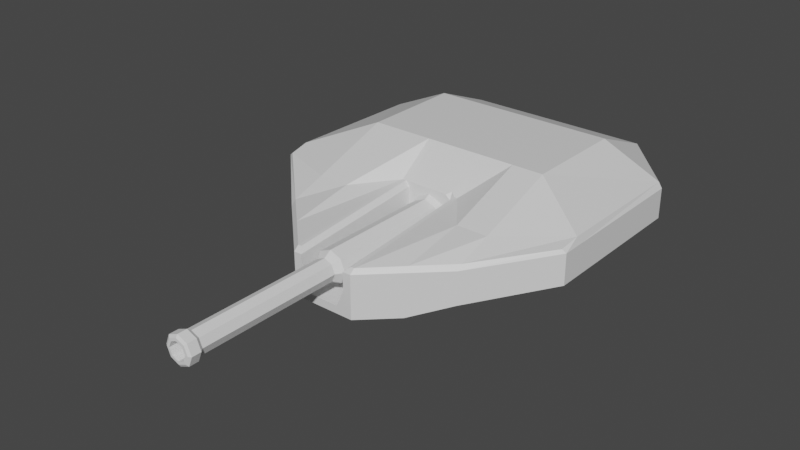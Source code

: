 # Source: IFVTurret.blend  (saved by Blender 2.90.8; exported with 4.5.12 LTS)
import bpy
from mathutils import Matrix  # noqa: F401  (used for matrix-valued properties, if any)

bpy.ops.wm.read_factory_settings(use_empty=True)
scene = bpy.context.scene
scene.name = 'Scene'

# ---- collections
col_collection = bpy.data.collections.new('Collection'); scene.collection.children.link(col_collection)

# ---- materials (node trees are filled in below, after node groups)
mat_material = bpy.data.materials.new('Material')
mat_material.alpha_threshold = 0.0
mat_material.use_transparent_shadow = False
mat_material.line_color = (0.0, 0.0, 0.0, 1.0)

# ---- material node trees
mat_material.use_nodes = True; mat_material.node_tree.nodes.clear()
_N = mat_material.node_tree.nodes; _L = mat_material.node_tree.links
n0 = _N.new('ShaderNodeOutputMaterial'); n0.name = 'Material Output'; n0.location = (300, 300)
n1 = _N.new('ShaderNodeBsdfPrincipled'); n1.name = 'Principled BSDF'; n1.location = (10, 300)
n1.distribution = 'GGX'
n1.subsurface_method = 'BURLEY'
n1.inputs[2].default_value = 0.4
n1.inputs[3].default_value = 1.45
n1.inputs[27].default_value = (0.0, 0.0, 0.0, 1.0)
n1.inputs[28].default_value = 1.0
_L.new(n1.outputs[0], n0.inputs[0])
n0.is_active_output = True

# ---- world
world_world = bpy.data.worlds.new('World'); scene.world = world_world
world_world.use_nodes = True; world_world.node_tree.nodes.clear()
_N = world_world.node_tree.nodes; _L = world_world.node_tree.links
n0 = _N.new('ShaderNodeOutputWorld'); n0.name = 'World Output'; n0.location = (300, 300)
n1 = _N.new('ShaderNodeBackground'); n1.name = 'Background'; n1.location = (10, 300)
n1.inputs[0].default_value = (0.05088, 0.05088, 0.05088, 1.0)
_L.new(n1.outputs[0], n0.inputs[0])
n0.is_active_output = True
world_world.color = (0.05088, 0.05088, 0.05088)
world_world.use_sun_shadow = False
world_world.sun_shadow_jitter_overblur = 0.0

# ---- meshes
me_cube = bpy.data.meshes.new('Cube')
me_cube.from_pydata([(-0.1335, 1.0, -0.2585), (0.1335, 1.0, -0.2585), (0.1801, 1.0, -0.2585), (-0.1801, 1.0, -0.2585), (-0.5404, 1.0, -0.1394), (-0.5404, -0.6872, -0.1394), (-0.1801, -1.033, -0.1965), (0.1801, -1.033, -0.1965), (0.5404, -0.6872, -0.1394), (0.5404, 0.0, -0.1394), (0.1801, 0.0, -0.2585), (-0.1801, 0.0, -0.2585), (-0.5404, 0.0, -0.1394), (-0.5404, -0.4599, 0.1394), (-0.1801, -0.2182, 0.1394), (0.1801, -0.2182, 0.1394), (0.5404, -0.4599, 0.1394), (0.5404, 1.0, -0.1394), (-0.1335, -1.033, -0.1965), (0.1335, -1.033, -0.1965), (0.1335, 0.0, -0.2585), (-0.1335, 0.0, -0.2585), (-0.1335, -0.2203, -0.1965), (0.1335, -0.2203, -0.1965), (-0.9006, -0.3278, -0.05603), (0.9006, -0.3278, -0.05603), (0.9006, 0.0, -0.05603), (-0.9006, 0.0, -0.05603), (-0.1801, 1.0, -0.05603), (0.1801, 1.0, -0.05603), (0.5404, 1.0, -0.05603), (0.5404, -0.6872, -0.05603), (0.1801, -1.033, -0.05603), (-0.1801, -1.033, -0.05603), (-0.5404, -0.6872, -0.05603), (0.9006, 0.5971, -0.05603), (-0.5404, 1.0, -0.05603), (-0.9006, 0.5971, -0.05603), (0.1335, -1.033, -0.05603), (-0.1335, -1.033, -0.05603), (-0.1335, 1.0, -0.05603), (0.1335, 1.0, -0.05603), (0.1335, -0.2203, -0.05603), (-0.1335, -0.2203, -0.05603), (-0.1801, 0.5976, 0.3014), (-0.1335, 0.5976, 0.3014), (0.1335, 0.5976, 0.3014), (-0.5404, 0.5976, 0.3014), (0.1801, 0.5976, 0.3014), (0.5404, 0.5976, 0.3014), (-0.5404, 0.0, 0.3014), (-0.1801, 0.0, 0.3014), (0.1335, 0.0, 0.3014), (0.1801, 0.0, 0.3014), (0.5404, 0.0, 0.3014), (-0.1335, 0.0, 0.3014), (0.3602, 1.0, -0.1965), (0.3602, -0.86, -0.1965), (0.3602, 0.0, -0.1965), (0.3602, -0.4599, 0.1394), (0.3602, -0.86, -0.05603), (0.3602, 1.0, -0.05603), (0.3602, 0.5976, 0.3014), (0.3602, 0.0, 0.3014), (-0.3602, 1.0, -0.1965), (-0.3602, -0.86, -0.1965), (-0.3602, 0.0, -0.1965), (-0.3602, -0.4599, 0.1394), (-0.3602, -0.86, -0.05603), (-0.3602, 1.0, -0.05603), (-0.3602, 0.5976, 0.3014), (-0.3602, 0.0, 0.3014), (-0.1335, -1.033, 0.04755), (0.1335, -1.033, 0.04755), (0.8785, -0.3346, 0.1351), (0.9006, -0.3278, 0.1169), (-0.8785, -0.3346, 0.1351), (-0.9006, -0.3278, 0.1169), (0.9006, -0.1931, 0.1169), (0.8868, -0.2182, 0.1571), (-0.8868, -0.2182, 0.1571), (-0.9006, -0.1931, 0.1169), (0.5404, -0.658, 0.07444), (0.5404, -0.6872, 0.04754), (0.1801, -1.005, 0.07192), (0.1801, -1.033, 0.04755), (-0.1801, -1.005, 0.07192), (-0.1801, -1.033, 0.04755), (-0.5404, -0.6872, 0.04754), (-0.5404, -0.658, 0.07444), (-0.5404, 1.0, 0.1169), (-0.5404, 0.9778, 0.1483), (-0.1801, 1.0, 0.1169), (-0.1801, 0.9782, 0.1482), (0.1801, 0.9782, 0.1482), (0.1801, 1.0, 0.1169), (0.5404, 0.9778, 0.1483), (0.5404, 1.0, 0.1169), (0.9006, 0.5971, 0.1169), (0.8804, 0.5972, 0.1485), (-0.8804, 0.5972, 0.1485), (-0.9006, 0.5971, 0.1169), (-0.1335, 0.9782, 0.1482), (-0.1335, 1.0, 0.1169), (0.1335, 0.9782, 0.1482), (0.1335, 1.0, 0.1169), (0.3602, -0.86, 0.04755), (0.3602, -0.8312, 0.07321), (0.3602, 1.0, 0.1169), (0.3602, 0.978, 0.1482), (-0.3602, -0.86, 0.04755), (-0.3602, -0.8312, 0.07321), (-0.3602, 1.0, 0.1169), (-0.3602, 0.978, 0.1482), (0.1335, -0.2203, 0.113), (0.1598, -0.2191, 0.1394), (0.1335, -0.1991, 0.155), (0.1072, -0.2203, 0.1394), (-0.1598, -0.2191, 0.1394), (-0.1335, -0.2203, 0.113), (-0.1072, -0.2203, 0.1394), (-0.1335, -0.1991, 0.155), (-0.1335, -1.033, 0.04755), (-0.1598, -1.005, 0.07191), (0.1598, -1.005, 0.07191), (0.1335, -1.033, 0.04755), (0.09063, -1.033, -0.1522), (0.09063, -0.2203, -0.1522), (-0.09063, -0.2203, -0.1522), (-0.09063, -1.033, -0.1522)], [], [(79, 54, 16), (13, 80, 76, 89), (35, 98, 78, 26), (9, 26, 25, 8), (24, 77, 81, 27), (27, 81, 101, 37), (34, 88, 77, 24), (37, 4, 12, 27), (17, 35, 26, 9), (54, 79, 99, 49), (36, 90, 112, 69), (20, 10, 7, 19, 23), (64, 3, 11, 66), (1, 2, 10, 20), (56, 17, 9, 58), (16, 59, 107, 82), (94, 104, 46, 48), (109, 94, 48, 62), (96, 49, 99), (27, 12, 5, 24), (66, 11, 6, 65), (58, 9, 8, 57), (26, 78, 75, 25), (14, 67, 111, 86), (32, 85, 73, 38), (47, 91, 100), (25, 75, 83, 31), (60, 106, 85, 32), (116, 115, 15, 53, 52), (68, 110, 88, 34), (35, 17, 30), (36, 4, 37), (13, 50, 80), (42, 114, 117, 120, 119, 43), (39, 18, 22, 43), (14, 118, 121, 55, 51), (19, 18, 22, 23), (93, 113, 70, 44), (104, 102, 45, 46), (3, 0, 21, 11), (0, 1, 20, 21), (123, 118, 14, 86), (59, 16, 54, 63), (38, 73, 125, 114, 42), (79, 16, 82, 74), (20, 23, 22, 21), (18, 6, 11, 21, 22), (19, 38, 42, 23), (23, 42, 43, 22), (0, 40, 41, 1), (3, 28, 40, 0), (39, 72, 87, 33), (7, 32, 38, 19), (113, 91, 47, 70), (40, 103, 105, 41), (65, 68, 34, 5), (18, 39, 33, 6), (57, 60, 32, 7), (25, 31, 8), (56, 61, 30, 17), (1, 41, 29, 2), (64, 69, 28, 3), (5, 34, 24), (42, 43, 128, 127), (62, 48, 53, 63), (45, 44, 51, 55), (70, 47, 50, 71), (48, 46, 52, 53), (46, 45, 55, 52), (50, 47, 100, 80), (124, 84, 15, 115), (41, 105, 95, 29), (67, 14, 51, 71), (28, 92, 103, 40), (29, 95, 108, 61), (122, 72, 39, 43, 119), (98, 35, 30, 97), (90, 36, 37, 101), (61, 108, 97, 30), (49, 62, 63, 54), (2, 29, 61, 56), (8, 31, 60, 57), (15, 59, 63, 53), (31, 83, 106, 60), (59, 15, 84, 107), (10, 58, 57, 7), (96, 109, 62, 49), (2, 56, 58, 10), (13, 67, 71, 50), (44, 70, 71, 51), (4, 36, 69, 64), (6, 33, 68, 65), (33, 87, 110, 68), (67, 13, 89, 111), (12, 66, 65, 5), (102, 93, 44, 45), (4, 64, 66, 12), (69, 112, 92, 28), (89, 76, 77, 88), (79, 74, 75, 78), (93, 102, 103, 92), (102, 104, 105, 103), (76, 80, 81, 77), (74, 82, 83, 75), (107, 84, 85, 106), (84, 124, 125, 73, 85), (111, 89, 88, 110), (113, 93, 92, 112), (104, 94, 95, 105), (109, 96, 97, 108), (99, 79, 78, 98), (80, 100, 101, 81), (82, 107, 106, 83), (94, 109, 108, 95), (86, 111, 110, 87), (91, 113, 112, 90), (96, 99, 98, 97), (100, 91, 90, 101), (122, 123, 86, 87, 72), (114, 115, 116, 117), (118, 119, 120, 121), (122, 119, 118, 123), (114, 125, 124, 115), (121, 120, 117, 116, 52, 55), (129, 126, 127, 128), (39, 18, 19, 38, 126, 129), (43, 39, 129, 128), (38, 42, 127, 126)])
_uv = me_cube.uv_layers.new(name='UVMap')
_uv.uv.foreach_set('vector', [0.6273, 0.625, 0.675, 0.625, 0.675, 0.625, 0.825, 0.625, 0.873, 0.6139, 0.872, 0.7309, 0.825, 0.7421, 0.4498, 0.5504, 0.6048, 0.5504, 0.6048, 0.625, 0.4498, 0.625, 0.325, 0.625, 0.375, 0.625, 0.375, 0.75, 0.325, 0.75, 0.4498, 0.0, 0.6048, 0.0, 0.6048, 0.125, 0.4498, 0.125, 0.4498, 0.125, 0.6048, 0.125, 0.6048, 0.1996, 0.4498, 0.1996, 0.4498, 0.95, 0.5937, 0.95, 0.6048, 1.0, 0.4498, 1.0, 0.125, 0.5504, 0.175, 0.5, 0.175, 0.625, 0.125, 0.625, 0.325, 0.5, 0.375, 0.5504, 0.375, 0.625, 0.325, 0.625, 0.675, 0.625, 0.6275, 0.6263, 0.6278, 0.5475, 0.675, 0.5, 0.4498, 0.3, 0.6048, 0.3, 0.6048, 0.325, 0.4498, 0.325, 0.2583, 0.625, 0.275, 0.625, 0.275, 0.75, 0.375, 0.8667, 0.375, 0.8667, 0.2, 0.5, 0.225, 0.5, 0.225, 0.625, 0.2, 0.625, 0.2583, 0.5, 0.275, 0.5, 0.275, 0.625, 0.2583, 0.625, 0.3, 0.5, 0.325, 0.5, 0.325, 0.625, 0.3, 0.625, 0.675, 0.625, 0.7, 0.625, 0.7, 0.7443, 0.675, 0.7421, 0.625, 0.4, 0.625, 0.3833, 0.625, 0.3833, 0.625, 0.4, 0.625, 0.425, 0.625, 0.4, 0.625, 0.4, 0.625, 0.425, 0.6377, 0.4724, 0.0, 0.0, 0.59, 0.5195, 0.125, 0.625, 0.175, 0.625, 0.175, 0.75, 0.125, 0.75, 0.2, 0.625, 0.225, 0.625, 0.225, 0.75, 0.2, 0.75, 0.3, 0.625, 0.325, 0.625, 0.325, 0.75, 0.3, 0.75, 0.4498, 0.625, 0.6048, 0.625, 0.6048, 0.75, 0.4498, 0.75, 0.775, 0.625, 0.8, 0.625, 0.8, 0.7443, 0.775, 0.7466, 0.4498, 0.85, 0.5937, 0.85, 0.5937, 0.8667, 0.4498, 0.8667, 0.0, 0.0, 0.7794, 0.4724, 0.826, 0.5195, 0.4498, 0.75, 0.6048, 0.75, 0.5937, 0.8, 0.4498, 0.8, 0.4498, 0.825, 0.5937, 0.825, 0.5937, 0.85, 0.4498, 0.85, 0.0, 0.0, 0.0, 0.0, 0.0, 0.0, 0.0, 0.0, 0.0, 0.0, 0.4498, 0.925, 0.5937, 0.925, 0.5937, 0.95, 0.4498, 0.95, 0.375, 0.5504, 0.375, 0.45, 0.4498, 0.45, 0.4498, 0.3, 0.375, 0.3, 0.4498, 0.1996, 0.825, 0.625, 0.825, 0.625, 0.6343, 0.1482, 0.4498, 0.8667, 0.6013, 0.8667, 0.625, 0.8683, 0.625, 0.8817, 0.6013, 0.8833, 0.4498, 0.8833, 0.4498, 0.8833, 0.375, 0.8833, 0.375, 0.8833, 0.4498, 0.8833, 0.0, 0.0, 0.0, 0.0, 0.0, 0.0, 0.0, 0.0, 0.0, 0.0, 0.0, 0.0, 0.0, 0.0, 0.0, 0.0, 0.0, 0.0, 0.625, 0.35, 0.625, 0.325, 0.625, 0.325, 0.625, 0.35, 0.625, 0.3833, 0.625, 0.3667, 0.625, 0.3667, 0.625, 0.3833, 0.225, 0.5, 0.2417, 0.5, 0.2417, 0.625, 0.225, 0.625, 0.2417, 0.5, 0.2583, 0.5, 0.2583, 0.625, 0.2417, 0.625, 0.0, 0.0, 0.0, 0.0, 0.0, 0.0, 0.0, 0.0, 0.7, 0.625, 0.675, 0.625, 0.675, 0.625, 0.7, 0.625, 0.4498, 0.8667, 0.5937, 0.8667, 0.5937, 0.8667, 0.6013, 0.8667, 0.4498, 0.8667, 0.627, 0.6139, 0.675, 0.625, 0.675, 0.7421, 0.628, 0.7309, 0.2583, 0.625, 0.375, 0.8667, 0.375, 0.8833, 0.2417, 0.625, 0.375, 0.8833, 0.225, 0.75, 0.225, 0.625, 0.2417, 0.625, 0.375, 0.8833, 0.375, 0.8667, 0.4498, 0.8667, 0.4498, 0.8667, 0.375, 0.8667, 0.375, 0.8667, 0.4498, 0.8667, 0.4498, 0.8833, 0.375, 0.8833, 0.375, 0.3667, 0.4498, 0.3667, 0.4498, 0.3833, 0.375, 0.3833, 0.375, 0.35, 0.4498, 0.35, 0.4498, 0.3667, 0.375, 0.3667, 0.4498, 0.8833, 0.5937, 0.8833, 0.5937, 0.9, 0.4498, 0.9, 0.375, 0.85, 0.4498, 0.85, 0.4498, 0.8667, 0.375, 0.8667, 0.625, 0.325, 0.625, 0.3, 0.625, 0.3, 0.625, 0.325, 0.4498, 0.3667, 0.6048, 0.3667, 0.6048, 0.3833, 0.4498, 0.3833, 0.375, 0.925, 0.4498, 0.925, 0.4498, 0.95, 0.375, 0.95, 0.375, 0.8833, 0.4498, 0.8833, 0.4498, 0.9, 0.375, 0.9, 0.375, 0.825, 0.4498, 0.825, 0.4498, 0.85, 0.375, 0.85, 0.4498, 0.75, 0.4498, 0.8, 0.375, 0.8, 0.375, 0.425, 0.4498, 0.425, 0.4498, 0.45, 0.375, 0.45, 0.375, 0.3833, 0.4498, 0.3833, 0.4498, 0.4, 0.375, 0.4, 0.375, 0.325, 0.4498, 0.325, 0.4498, 0.35, 0.375, 0.35, 0.375, 0.95, 0.4498, 0.95, 0.375, 1.0, 0.4498, 0.8667, 0.4498, 0.8833, 0.4498, 0.8833, 0.4498, 0.8667, 0.7, 0.5, 0.725, 0.5, 0.725, 0.625, 0.7, 0.625, 0.7583, 0.5, 0.775, 0.5, 0.775, 0.625, 0.7583, 0.625, 0.8, 0.5, 0.825, 0.5, 0.825, 0.625, 0.8, 0.625, 0.725, 0.5, 0.7417, 0.5, 0.7417, 0.625, 0.725, 0.625, 0.7417, 0.5, 0.7583, 0.5, 0.7583, 0.625, 0.7417, 0.625, 0.825, 0.625, 0.825, 0.5, 0.8722, 0.5475, 0.6325, 0.1463, 0.0, 0.0, 0.0, 0.0, 0.0, 0.0, 0.0, 0.0, 0.4498, 0.3833, 0.6048, 0.3833, 0.6048, 0.4, 0.4498, 0.4, 0.8, 0.625, 0.775, 0.625, 0.775, 0.625, 0.8, 0.625, 0.4498, 0.35, 0.6048, 0.35, 0.6048, 0.3667, 0.4498, 0.3667, 0.4498, 0.4, 0.6048, 0.4, 0.6048, 0.425, 0.4498, 0.425, 0.5937, 0.8833, 0.5937, 0.8833, 0.4498, 0.8833, 0.4498, 0.8833, 0.6013, 0.8833, 0.6048, 0.5504, 0.4498, 0.5504, 0.4498, 0.45, 0.6048, 0.45, 0.6048, 0.3, 0.4498, 0.3, 0.4498, 0.1996, 0.6048, 0.1996, 0.4498, 0.425, 0.6048, 0.425, 0.6048, 0.45, 0.4498, 0.45, 0.675, 0.5, 0.7, 0.5, 0.7, 0.625, 0.675, 0.625, 0.375, 0.4, 0.4498, 0.4, 0.4498, 0.425, 0.375, 0.425, 0.375, 0.8, 0.4498, 0.8, 0.4498, 0.825, 0.375, 0.825, 0.725, 0.625, 0.7, 0.625, 0.7, 0.625, 0.725, 0.625, 0.4498, 0.8, 0.5937, 0.8, 0.5937, 0.825, 0.4498, 0.825, 0.7, 0.625, 0.725, 0.625, 0.725, 0.7466, 0.7, 0.7443, 0.275, 0.625, 0.3, 0.625, 0.3, 0.75, 0.275, 0.75, 0.625, 0.45, 0.625, 0.425, 0.625, 0.425, 0.625, 0.45, 0.275, 0.5, 0.3, 0.5, 0.3, 0.625, 0.275, 0.625, 0.825, 0.625, 0.8, 0.625, 0.8, 0.625, 0.825, 0.625, 0.775, 0.5, 0.8, 0.5, 0.8, 0.625, 0.775, 0.625, 0.375, 0.3, 0.4498, 0.3, 0.4498, 0.325, 0.375, 0.325, 0.375, 0.9, 0.4498, 0.9, 0.4498, 0.925, 0.375, 0.925, 0.4498, 0.9, 0.5937, 0.9, 0.5937, 0.925, 0.4498, 0.925, 0.8, 0.625, 0.825, 0.625, 0.825, 0.7421, 0.8, 0.7443, 0.175, 0.625, 0.2, 0.625, 0.2, 0.75, 0.175, 0.75, 0.625, 0.3667, 0.625, 0.35, 0.625, 0.35, 0.625, 0.3667, 0.175, 0.5, 0.2, 0.5, 0.2, 0.625, 0.175, 0.625, 0.4498, 0.325, 0.6048, 0.325, 0.6048, 0.35, 0.4498, 0.35, 0.625, 0.9518, 0.625, 0.9987, 0.6048, 1.0, 0.5937, 0.95, 0.627, 0.6139, 0.628, 0.7309, 0.6048, 0.75, 0.6048, 0.625, 0.625, 0.35, 0.625, 0.3667, 0.6048, 0.3667, 0.6048, 0.35, 0.625, 0.3667, 0.625, 0.3833, 0.6048, 0.3833, 0.6048, 0.3667, 0.625, 0.0, 0.625, 0.125, 0.6048, 0.125, 0.6048, 0.0, 0.625, 0.7513, 0.625, 0.7982, 0.5937, 0.8, 0.6048, 0.75, 0.625, 0.825, 0.625, 0.848, 0.5937, 0.85, 0.5937, 0.825, 0.625, 0.85, 0.625, 0.8573, 0.5937, 0.8667, 0.5937, 0.8667, 0.5937, 0.85, 0.625, 0.927, 0.625, 0.95, 0.5937, 0.95, 0.5937, 0.925, 0.625, 0.325, 0.625, 0.35, 0.6048, 0.35, 0.6048, 0.325, 0.625, 0.3833, 0.625, 0.4, 0.6048, 0.4, 0.6048, 0.3833, 0.625, 0.425, 0.625, 0.45, 0.6048, 0.45, 0.6048, 0.425, 0.6278, 0.5475, 0.6275, 0.6263, 0.6048, 0.625, 0.6048, 0.5504, 0.625, 0.125, 0.625, 0.1996, 0.6048, 0.1996, 0.6048, 0.125, 0.625, 0.8, 0.625, 0.823, 0.5937, 0.825, 0.5937, 0.8, 0.625, 0.4, 0.625, 0.425, 0.6048, 0.425, 0.6048, 0.4, 0.625, 0.902, 0.625, 0.925, 0.5937, 0.925, 0.5937, 0.9, 0.625, 0.3, 0.625, 0.325, 0.6048, 0.325, 0.6048, 0.3, 0.625, 0.4531, 0.625, 0.5479, 0.6048, 0.5504, 0.6048, 0.45, 0.625, 0.2021, 0.625, 0.2969, 0.6048, 0.3, 0.6048, 0.1996, 0.5937, 0.8833, 0.625, 0.8927, 0.625, 0.9, 0.5937, 0.9, 0.5937, 0.8833, 0.6013, 0.8667, 0.625, 0.8667, 0.625, 0.8667, 0.625, 0.8683, 0.625, 0.885, 0.6013, 0.8833, 0.625, 0.8817, 0.625, 0.8833, 0.5937, 0.8833, 0.6013, 0.8833, 0.625, 0.8833, 0.625, 0.8833, 0.6013, 0.8667, 0.5937, 0.8667, 0.625, 0.8667, 0.625, 0.8667, 0.0, 0.0, 0.0, 0.0, 0.0, 0.0, 0.0, 0.0, 0.0, 0.0, 0.0, 0.0, 0.0, 0.0, 0.0, 0.0, 0.0, 0.0, 0.0, 0.0, 0.0, 0.0, 0.0, 0.0, 0.0, 0.0, 0.0, 0.0, 0.0, 0.0, 0.0, 0.0, 0.4498, 0.8833, 0.4498, 0.8833, 0.4498, 0.8833, 0.4498, 0.8833, 0.4498, 0.8667, 0.4498, 0.8667, 0.4498, 0.8667, 0.4498, 0.8667])
me_cube.materials.append(mat_material)
me_cube.use_remesh_preserve_volume = False
me_cube.use_remesh_preserve_attributes = False
me_cube.use_mirror_vertex_groups = False
me_cube.update()
me_cylinder = bpy.data.meshes.new('Cylinder')
me_cylinder.from_pydata([(-4.408e-08, 0.7388, 0.09192), (-4.408e-08, 0.0227, 0.09192), (0.065, 0.7388, 0.065), (0.065, 0.0227, 0.065), (0.09192, 0.7388, -4.212e-08), (0.09192, 0.0227, -3.116e-08), (0.065, 0.7388, -0.065), (0.065, 0.0227, -0.065), (-5.212e-08, 0.7388, -0.09192), (-5.212e-08, 0.0227, -0.09192), (-0.065, 0.7388, -0.065), (-0.065, 0.0227, -0.065), (-0.09192, 0.7388, -3.664e-08), (-0.09192, 0.0227, -2.568e-08), (-0.065, 0.7388, 0.065), (-0.065, 0.0227, 0.065), (-4.448e-08, 0.7678, 0.1089), (0.07701, 0.7678, 0.07701), (0.1089, 0.7678, -4.147e-08), (0.07701, 0.7678, -0.07701), (-5.4e-08, 0.7678, -0.1089), (-0.07701, 0.7678, -0.07701), (-0.1089, 0.7678, -3.498e-08), (-0.07701, 0.7678, 0.07701), (-4.448e-08, 0.938, 0.1089), (0.07701, 0.938, 0.07701), (0.1089, 0.938, -5.629e-08), (0.07701, 0.938, -0.07701), (-5.4e-08, 0.938, -0.1089), (-0.07701, 0.938, -0.07701), (-0.1089, 0.938, -4.979e-08), (-0.07701, 0.938, 0.07701), (0.04557, -0.01787, 0.04557), (-4.562e-08, -0.01787, 0.06444), (0.06444, -0.01787, -3.297e-08), (0.04557, -0.01787, -0.04557), (-5.125e-08, -0.01787, -0.06444), (-0.04557, -0.01787, -0.04557), (-0.06444, -0.01787, -2.913e-08), (-0.04557, -0.01787, 0.04557), (0.04557, -0.8354, 0.04557), (-4.562e-08, -0.8354, 0.06444), (0.06444, -0.8354, 2.697e-08), (0.04557, -0.8354, -0.04557), (-5.125e-08, -0.8354, -0.06444), (-0.04557, -0.8354, -0.04556), (-0.06444, -0.8354, 3.082e-08), (-0.04557, -0.8354, 0.04557), (0.05729, -0.9094, 0.05729), (0.08102, -0.9094, 4.866e-08), (0.05729, -0.9094, -0.05729), (-5.33e-08, -0.9094, -0.08102), (-0.05729, -0.9094, -0.05729), (-0.08102, -0.9094, 5.349e-08), (-0.05729, -0.9094, 0.05729), (-4.621e-08, -0.9094, 0.08102), (-0.05729, -0.8565, 0.05729), (-0.08102, -0.8565, 3.757e-08), (-0.05729, -0.8565, -0.05729), (-5.33e-08, -0.8565, -0.08102), (0.05729, -0.8565, -0.05729), (0.08102, -0.8565, 3.274e-08), (-4.621e-08, -0.8565, 0.08102), (0.05729, -0.8565, 0.05729), (0.04701, -0.9187, 0.04701), (-4.586e-08, -0.9187, 0.06649), (0.06649, -0.9187, 5.398e-08), (0.04701, -0.9187, -0.04701), (-5.167e-08, -0.9187, -0.06649), (-0.04701, -0.9187, -0.04701), (-0.06649, -0.9187, 5.794e-08), (-0.04701, -0.9187, 0.04701), (0.03552, -0.9197, 0.03552), (-4.501e-08, -0.9197, 0.05024), (0.05024, -0.9197, 5.433e-08), (0.03552, -0.9197, -0.03552), (-4.94e-08, -0.9197, -0.05024), (-0.03552, -0.9197, -0.03552), (-0.05024, -0.9197, 5.733e-08), (-0.03552, -0.9197, 0.03552), (0.03552, -0.1265, 0.03553), (-4.501e-08, -0.1265, 0.05024), (0.05024, -0.1265, 3.648e-07), (0.03552, -0.1265, -0.03552), (-4.94e-08, -0.1265, -0.05024), (-0.03552, -0.1265, -0.03552), (-0.05024, -0.1265, 3.677e-07), (-0.03552, -0.1265, 0.03553)], [], [(0, 1, 3, 2), (2, 3, 5, 4), (4, 5, 7, 6), (6, 7, 9, 8), (8, 9, 11, 10), (10, 11, 13, 12), (5, 3, 32, 34), (12, 13, 15, 14), (14, 15, 1, 0), (10, 12, 22, 21), (19, 20, 28, 27), (6, 8, 20, 19), (12, 14, 23, 22), (2, 4, 18, 17), (8, 10, 21, 20), (14, 0, 16, 23), (0, 2, 17, 16), (4, 6, 19, 18), (24, 25, 26, 27, 28, 29, 30, 31), (17, 18, 26, 25), (22, 23, 31, 30), (20, 21, 29, 28), (18, 19, 27, 26), (16, 17, 25, 24), (23, 16, 24, 31), (21, 22, 30, 29), (37, 36, 44, 45), (11, 9, 36, 37), (1, 15, 39, 33), (3, 1, 33, 32), (7, 5, 34, 35), (13, 11, 37, 38), (9, 7, 35, 36), (15, 13, 38, 39), (63, 62, 55, 48), (35, 34, 42, 43), (32, 33, 41, 40), (33, 39, 47, 41), (38, 37, 45, 46), (36, 35, 43, 44), (34, 32, 40, 42), (39, 38, 46, 47), (62, 56, 54, 55), (57, 58, 52, 53), (59, 60, 50, 51), (61, 63, 48, 49), (56, 57, 53, 54), (58, 59, 51, 52), (54, 53, 70, 71), (44, 43, 60, 59), (46, 45, 58, 57), (41, 47, 56, 62), (40, 41, 62, 63), (43, 42, 61, 60), (45, 44, 59, 58), (47, 46, 57, 56), (60, 61, 49, 50), (42, 40, 63, 61), (71, 70, 78, 79), (52, 51, 68, 69), (50, 49, 66, 67), (48, 55, 65, 64), (55, 54, 71, 65), (53, 52, 69, 70), (51, 50, 67, 68), (49, 48, 64, 66), (76, 75, 83, 84), (69, 68, 76, 77), (67, 66, 74, 75), (64, 65, 73, 72), (65, 71, 79, 73), (70, 69, 77, 78), (68, 67, 75, 76), (66, 64, 72, 74), (80, 81, 87, 86, 85, 84, 83, 82), (74, 72, 80, 82), (79, 78, 86, 87), (77, 76, 84, 85), (75, 74, 82, 83), (72, 73, 81, 80), (73, 79, 87, 81), (78, 77, 85, 86)])
_uv = me_cylinder.uv_layers.new(name='UVMap')
_uv.uv.foreach_set('vector', [1.0, 0.5, 1.0, 1.0, 0.875, 1.0, 0.875, 0.5, 0.875, 0.5, 0.875, 1.0, 0.75, 1.0, 0.75, 0.5, 0.75, 0.5, 0.75, 1.0, 0.625, 1.0, 0.625, 0.5, 0.625, 0.5, 0.625, 1.0, 0.5, 1.0, 0.5, 0.5, 0.5, 0.5, 0.5, 1.0, 0.375, 1.0, 0.375, 0.5, 0.375, 0.5, 0.375, 1.0, 0.25, 1.0, 0.25, 0.5, 0.75, 1.0, 0.875, 1.0, 0.875, 1.0, 0.75, 1.0, 0.25, 0.5, 0.25, 1.0, 0.125, 1.0, 0.125, 0.5, 0.125, 0.5, 0.125, 1.0, 0.0, 1.0, 0.0, 0.5, 0.375, 0.5, 0.25, 0.5, 0.25, 0.5, 0.375, 0.5, 0.625, 0.5, 0.5, 0.5, 0.5, 0.5, 0.625, 0.5, 0.625, 0.5, 0.5, 0.5, 0.5, 0.5, 0.625, 0.5, 0.25, 0.5, 0.125, 0.5, 0.125, 0.5, 0.25, 0.5, 0.875, 0.5, 0.75, 0.5, 0.75, 0.5, 0.875, 0.5, 0.5, 0.5, 0.375, 0.5, 0.375, 0.5, 0.5, 0.5, 0.125, 0.5, 0.0, 0.5, 0.0, 0.5, 0.125, 0.5, 1.0, 0.5, 0.875, 0.5, 0.875, 0.5, 1.0, 0.5, 0.75, 0.5, 0.625, 0.5, 0.625, 0.5, 0.75, 0.5, 0.75, 0.49, 0.9197, 0.4197, 0.99, 0.25, 0.9197, 0.08029, 0.75, 0.01, 0.5803, 0.08029, 0.51, 0.25, 0.5803, 0.4197, 0.875, 0.5, 0.75, 0.5, 0.75, 0.5, 0.875, 0.5, 0.25, 0.5, 0.125, 0.5, 0.125, 0.5, 0.25, 0.5, 0.5, 0.5, 0.375, 0.5, 0.375, 0.5, 0.5, 0.5, 0.75, 0.5, 0.625, 0.5, 0.625, 0.5, 0.75, 0.5, 1.0, 0.5, 0.875, 0.5, 0.875, 0.5, 1.0, 0.5, 0.125, 0.5, 0.0, 0.5, 0.0, 0.5, 0.125, 0.5, 0.375, 0.5, 0.25, 0.5, 0.25, 0.5, 0.375, 0.5, 0.375, 1.0, 0.5, 1.0, 0.5, 1.0, 0.375, 1.0, 0.375, 1.0, 0.5, 1.0, 0.5, 1.0, 0.375, 1.0, 0.0, 1.0, 0.125, 1.0, 0.125, 1.0, 0.0, 1.0, 0.875, 1.0, 1.0, 1.0, 1.0, 1.0, 0.875, 1.0, 0.625, 1.0, 0.75, 1.0, 0.75, 1.0, 0.625, 1.0, 0.25, 1.0, 0.375, 1.0, 0.375, 1.0, 0.25, 1.0, 0.5, 1.0, 0.625, 1.0, 0.625, 1.0, 0.5, 1.0, 0.125, 1.0, 0.25, 1.0, 0.25, 1.0, 0.125, 1.0, 0.875, 1.0, 1.0, 1.0, 1.0, 1.0, 0.875, 1.0, 0.625, 1.0, 0.75, 1.0, 0.75, 1.0, 0.625, 1.0, 0.875, 1.0, 1.0, 1.0, 1.0, 1.0, 0.875, 1.0, 0.0, 1.0, 0.125, 1.0, 0.125, 1.0, 0.0, 1.0, 0.25, 1.0, 0.375, 1.0, 0.375, 1.0, 0.25, 1.0, 0.5, 1.0, 0.625, 1.0, 0.625, 1.0, 0.5, 1.0, 0.75, 1.0, 0.875, 1.0, 0.875, 1.0, 0.75, 1.0, 0.125, 1.0, 0.25, 1.0, 0.25, 1.0, 0.125, 1.0, 0.0, 1.0, 0.125, 1.0, 0.125, 1.0, 0.0, 1.0, 0.25, 1.0, 0.375, 1.0, 0.375, 1.0, 0.25, 1.0, 0.5, 1.0, 0.625, 1.0, 0.625, 1.0, 0.5, 1.0, 0.75, 1.0, 0.875, 1.0, 0.875, 1.0, 0.75, 1.0, 0.125, 1.0, 0.25, 1.0, 0.25, 1.0, 0.125, 1.0, 0.375, 1.0, 0.5, 1.0, 0.5, 1.0, 0.375, 1.0, 0.125, 1.0, 0.25, 1.0, 0.25, 1.0, 0.125, 1.0, 0.5, 1.0, 0.625, 1.0, 0.625, 1.0, 0.5, 1.0, 0.25, 1.0, 0.375, 1.0, 0.375, 1.0, 0.25, 1.0, 0.0, 1.0, 0.125, 1.0, 0.125, 1.0, 0.0, 1.0, 0.875, 1.0, 1.0, 1.0, 1.0, 1.0, 0.875, 1.0, 0.625, 1.0, 0.75, 1.0, 0.75, 1.0, 0.625, 1.0, 0.375, 1.0, 0.5, 1.0, 0.5, 1.0, 0.375, 1.0, 0.125, 1.0, 0.25, 1.0, 0.25, 1.0, 0.125, 1.0, 0.625, 1.0, 0.75, 1.0, 0.75, 1.0, 0.625, 1.0, 0.75, 1.0, 0.875, 1.0, 0.875, 1.0, 0.75, 1.0, 0.125, 1.0, 0.25, 1.0, 0.25, 1.0, 0.125, 1.0, 0.375, 1.0, 0.5, 1.0, 0.5, 1.0, 0.375, 1.0, 0.625, 1.0, 0.75, 1.0, 0.75, 1.0, 0.625, 1.0, 0.875, 1.0, 1.0, 1.0, 1.0, 1.0, 0.875, 1.0, 0.0, 1.0, 0.125, 1.0, 0.125, 1.0, 0.0, 1.0, 0.25, 1.0, 0.375, 1.0, 0.375, 1.0, 0.25, 1.0, 0.5, 1.0, 0.625, 1.0, 0.625, 1.0, 0.5, 1.0, 0.75, 1.0, 0.875, 1.0, 0.875, 1.0, 0.75, 1.0, 0.5, 1.0, 0.625, 1.0, 0.625, 1.0, 0.5, 1.0, 0.375, 1.0, 0.5, 1.0, 0.5, 1.0, 0.375, 1.0, 0.625, 1.0, 0.75, 1.0, 0.75, 1.0, 0.625, 1.0, 0.875, 1.0, 1.0, 1.0, 1.0, 1.0, 0.875, 1.0, 0.0, 1.0, 0.125, 1.0, 0.125, 1.0, 0.0, 1.0, 0.25, 1.0, 0.375, 1.0, 0.375, 1.0, 0.25, 1.0, 0.5, 1.0, 0.625, 1.0, 0.625, 1.0, 0.5, 1.0, 0.75, 1.0, 0.875, 1.0, 0.875, 1.0, 0.75, 1.0, 0.875, 1.0, 0.0, 1.0, 0.125, 1.0, 0.25, 1.0, 0.375, 1.0, 0.5, 1.0, 0.625, 1.0, 0.75, 1.0, 0.75, 1.0, 0.875, 1.0, 0.875, 1.0, 0.75, 1.0, 0.125, 1.0, 0.25, 1.0, 0.25, 1.0, 0.125, 1.0, 0.375, 1.0, 0.5, 1.0, 0.5, 1.0, 0.375, 1.0, 0.625, 1.0, 0.75, 1.0, 0.75, 1.0, 0.625, 1.0, 0.875, 1.0, 1.0, 1.0, 1.0, 1.0, 0.875, 1.0, 0.0, 1.0, 0.125, 1.0, 0.125, 1.0, 0.0, 1.0, 0.25, 1.0, 0.375, 1.0, 0.375, 1.0, 0.25, 1.0])
me_cylinder.use_remesh_fix_poles = True
me_cylinder.use_remesh_preserve_attributes = False
me_cylinder.use_mirror_vertex_groups = False
me_cylinder.update()

# ---- objects
ob_cube = bpy.data.objects.new('Cube', me_cube)
ob_cylinder = bpy.data.objects.new('Cylinder', me_cylinder)

# ---- transforms, parenting, visibility, modifiers, constraints
ob_cube.location = (0.0, 0.0, 0.0)
ob_cube.lock_rotations_4d = False
ob_cube.empty_display_type = 'ARROWS'
ob_cube.lineart.crease_threshold = 0.0
ob_cylinder.location = (0.0, -0.994, 0.0)
ob_cylinder.lineart.crease_threshold = 0.0

# ---- collection membership
col_collection.objects.link(ob_cube)
col_collection.objects.link(ob_cylinder)

# ---- scene / render settings (as saved in the file)
scene.frame_start = 1; scene.frame_end = 250; scene.frame_set(1)
scene.render.engine = 'BLENDER_EEVEE_NEXT'
scene.cycles.use_denoising = False
scene.cycles.samples = 128
scene.cycles.sampling_pattern = 'TABULATED_SOBOL'
scene.cycles.use_adaptive_sampling = False
scene.cycles.use_light_tree = False
scene.view_settings.view_transform = 'Filmic'
bpy.context.view_layer.update()

# ---- added for rendering (the .blend has no active camera and no usable light): camera, sun
cam_auto = bpy.data.cameras.new('AutoCamera')
cam_auto.lens = 50.0
cam_auto.sensor_width = 36.0
cam_auto.clip_end = 1000.0
ob_auto_camera = bpy.data.objects.new('AutoCamera', cam_auto)
scene.collection.objects.link(ob_auto_camera)
ob_auto_camera.location = (3.21137, -4.31048, 2.59058)
ob_auto_camera.rotation_euler = (1.09748, -7.21219e-08, 0.694738)
scene.camera = ob_auto_camera
light_auto_sun = bpy.data.lights.new('AutoSun', 'SUN')
light_auto_sun.energy = 3.0
light_auto_sun.angle = 0.0523599
ob_auto_sun = bpy.data.objects.new('AutoSun', light_auto_sun)
scene.collection.objects.link(ob_auto_sun)
ob_auto_sun.rotation_euler = (0.872665, 0.174533, 0.523599)
bpy.context.view_layer.update()
